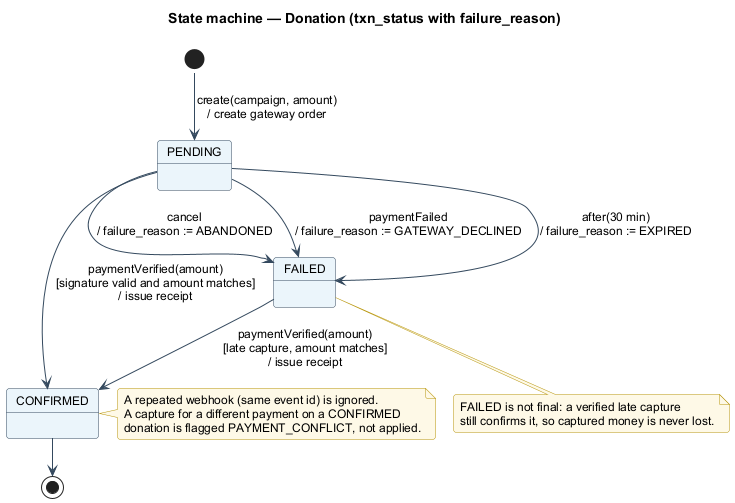

The diagram above was rendered by PlantUML. Its source (embedded in the PNG):
@startuml state-donation
!include _style.iuml
title State machine — Donation (txn_status with failure_reason)

[*] --> PENDING : create(campaign, amount)\n/ create gateway order

PENDING --> CONFIRMED : paymentVerified(amount)\n[signature valid and amount matches]\n/ issue receipt
PENDING --> FAILED : cancel\n/ failure_reason := ABANDONED
PENDING --> FAILED : paymentFailed\n/ failure_reason := GATEWAY_DECLINED
PENDING --> FAILED : after(30 min)\n/ failure_reason := EXPIRED
FAILED --> CONFIRMED : paymentVerified(amount)\n[late capture, amount matches]\n/ issue receipt

CONFIRMED --> [*]

note right of CONFIRMED
  A repeated webhook (same event id) is ignored.
  A capture for a different payment on a CONFIRMED
  donation is flagged PAYMENT_CONFLICT, not applied.
end note
note bottom of FAILED
  FAILED is not final: a verified late capture
  still confirms it, so captured money is never lost.
end note
@enduml